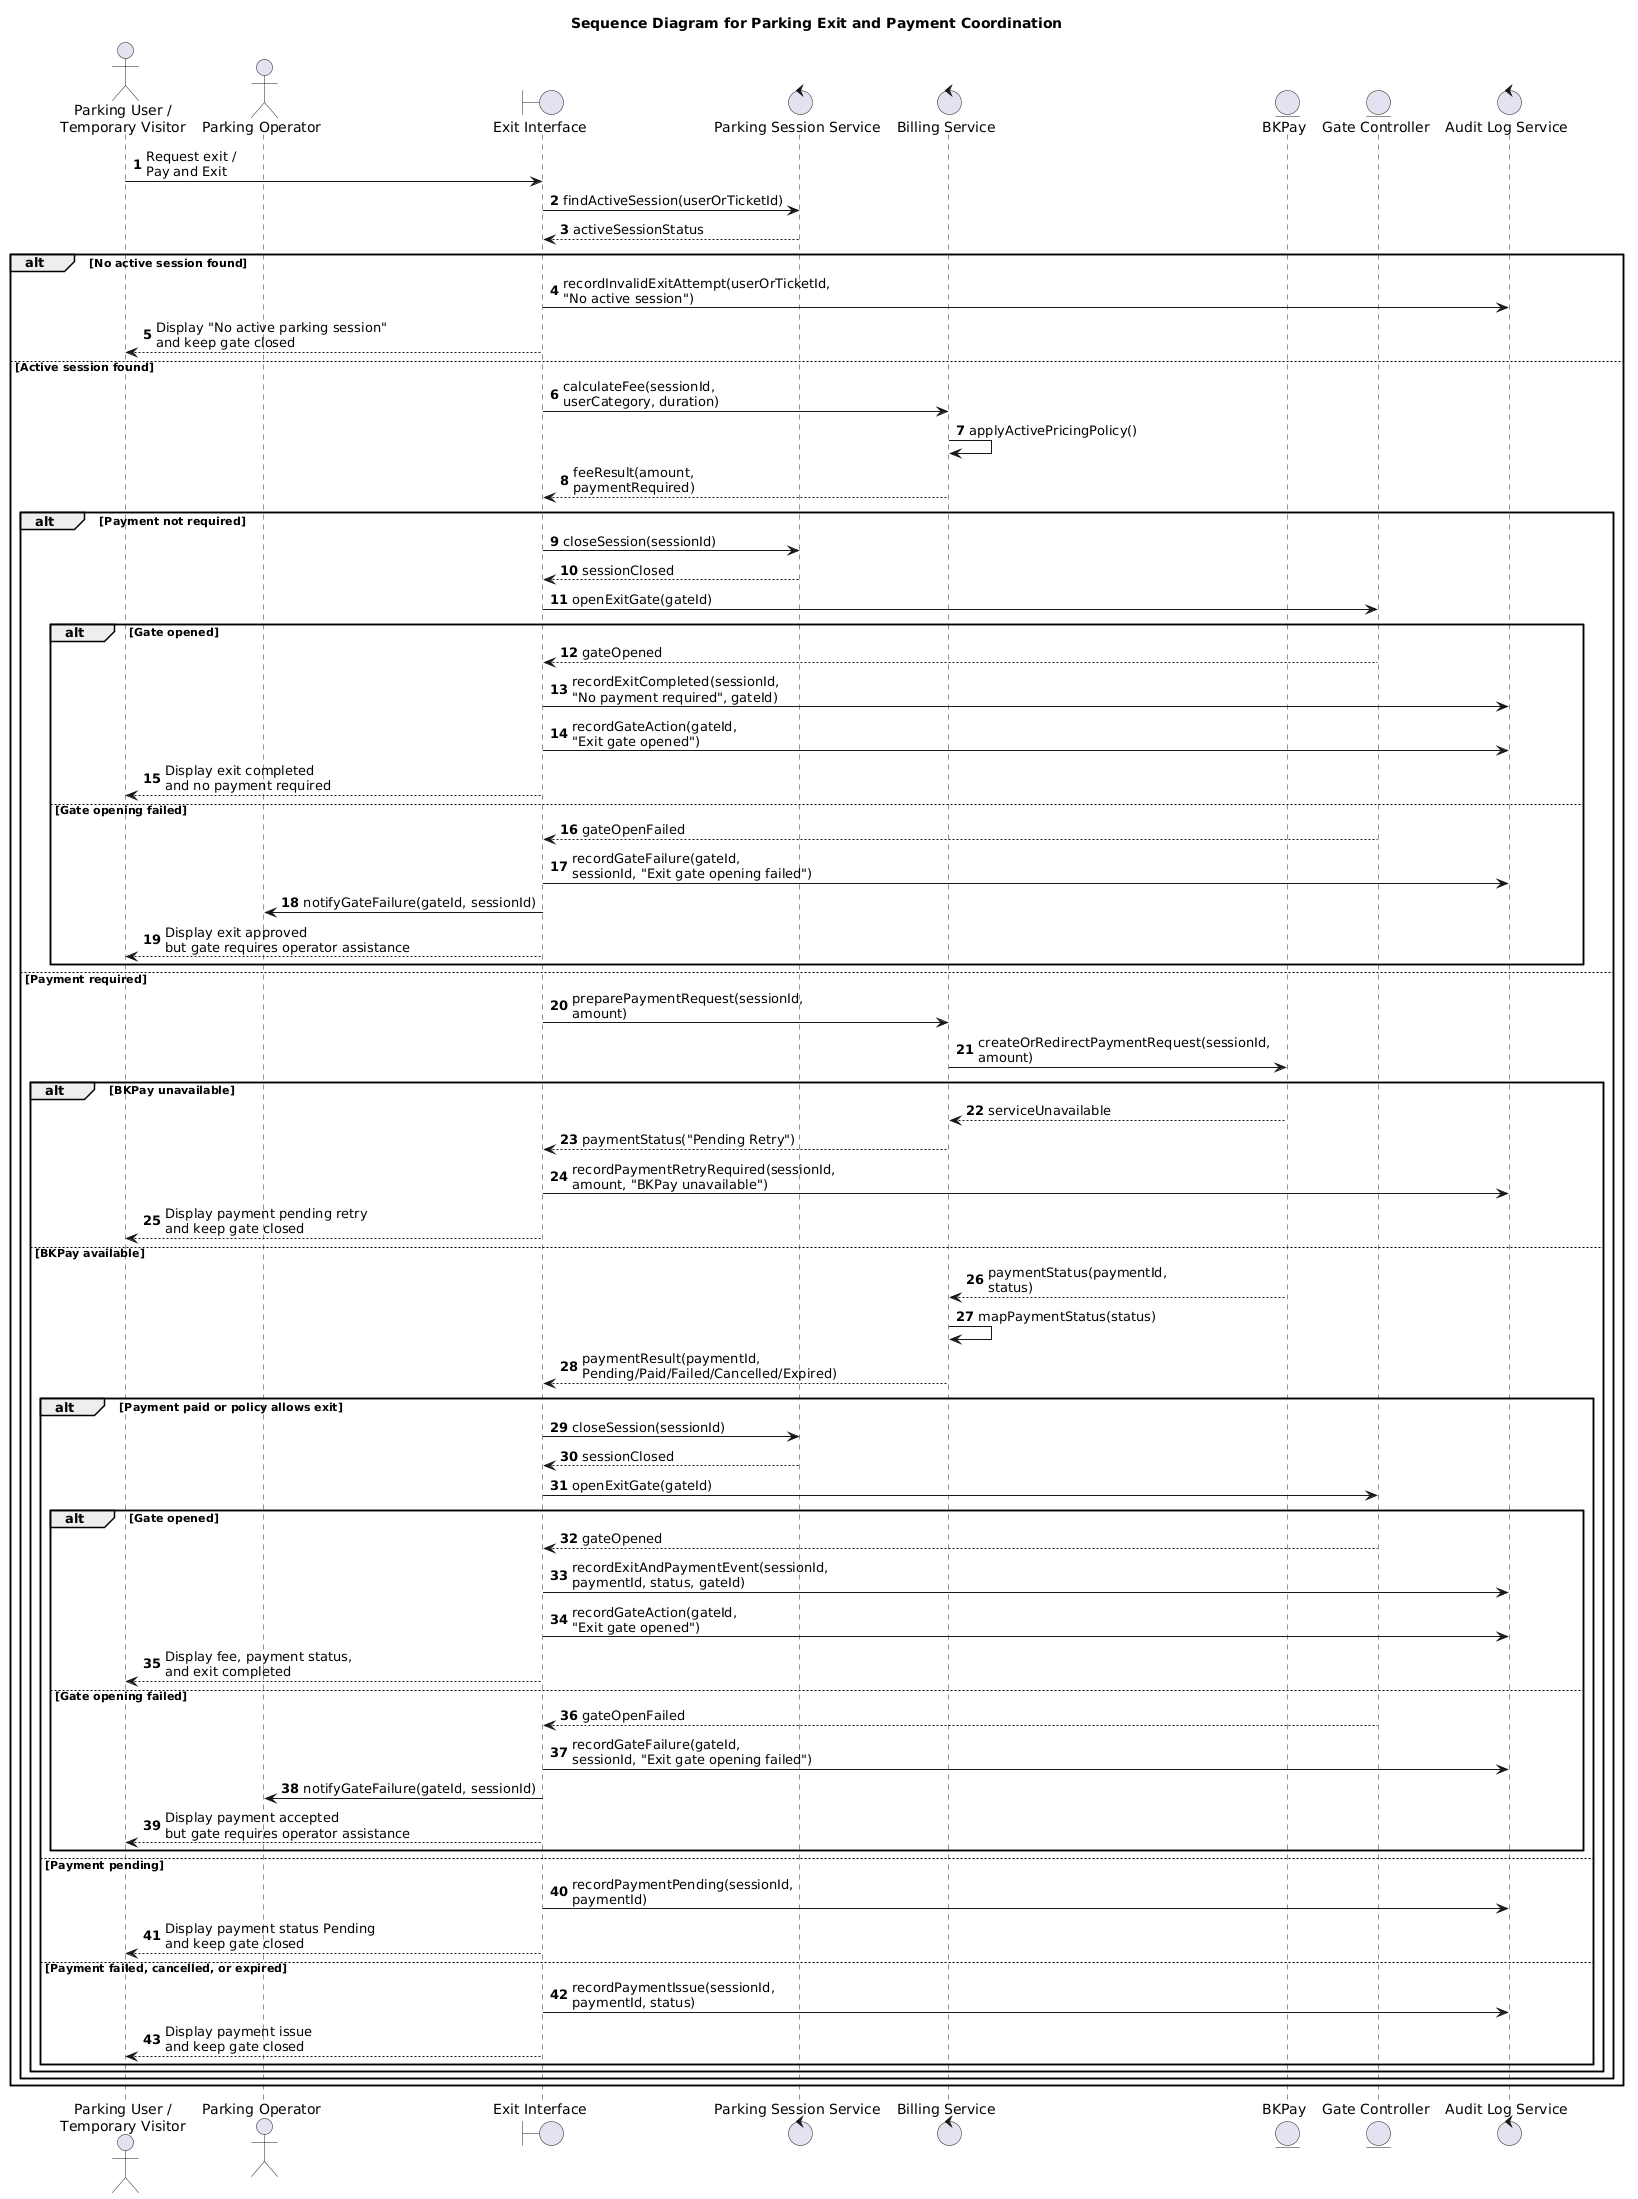

The diagram above was rendered by PlantUML. Its source (embedded in the PNG):
@startuml
title Sequence Diagram for Parking Exit and Payment Coordination

autonumber

actor "Parking User /\nTemporary Visitor" as User
actor "Parking Operator" as Operator

boundary "Exit Interface" as UI
control "Parking Session Service" as Session
control "Billing Service" as Billing
entity "BKPay" as BKPay
entity "Gate Controller" as Gate
control "Audit Log Service" as Log

User -> UI: Request exit /\nPay and Exit
UI -> Session: findActiveSession(userOrTicketId)
Session --> UI: activeSessionStatus

alt No active session found
    UI -> Log: recordInvalidExitAttempt(userOrTicketId,\n"No active session")
    UI --> User: Display "No active parking session"\nand keep gate closed

else Active session found
    UI -> Billing: calculateFee(sessionId,\nuserCategory, duration)
    Billing -> Billing: applyActivePricingPolicy()
    Billing --> UI: feeResult(amount,\npaymentRequired)

    alt Payment not required
        UI -> Session: closeSession(sessionId)
        Session --> UI: sessionClosed

        UI -> Gate: openExitGate(gateId)

        alt Gate opened
            Gate --> UI: gateOpened
            UI -> Log: recordExitCompleted(sessionId,\n"No payment required", gateId)
            UI -> Log: recordGateAction(gateId,\n"Exit gate opened")
            UI --> User: Display exit completed\nand no payment required

        else Gate opening failed
            Gate --> UI: gateOpenFailed
            UI -> Log: recordGateFailure(gateId,\nsessionId, "Exit gate opening failed")
            UI -> Operator: notifyGateFailure(gateId, sessionId)
            UI --> User: Display exit approved\nbut gate requires operator assistance
        end

    else Payment required
        UI -> Billing: preparePaymentRequest(sessionId,\namount)
        Billing -> BKPay: createOrRedirectPaymentRequest(sessionId,\namount)

        alt BKPay unavailable
            BKPay --> Billing: serviceUnavailable
            Billing --> UI: paymentStatus("Pending Retry")
            UI -> Log: recordPaymentRetryRequired(sessionId,\namount, "BKPay unavailable")
            UI --> User: Display payment pending retry\nand keep gate closed

        else BKPay available
            BKPay --> Billing: paymentStatus(paymentId,\nstatus)
            Billing -> Billing: mapPaymentStatus(status)
            Billing --> UI: paymentResult(paymentId,\nPending/Paid/Failed/Cancelled/Expired)

            alt Payment paid or policy allows exit
                UI -> Session: closeSession(sessionId)
                Session --> UI: sessionClosed

                UI -> Gate: openExitGate(gateId)

                alt Gate opened
                    Gate --> UI: gateOpened
                    UI -> Log: recordExitAndPaymentEvent(sessionId,\npaymentId, status, gateId)
                    UI -> Log: recordGateAction(gateId,\n"Exit gate opened")
                    UI --> User: Display fee, payment status,\nand exit completed

                else Gate opening failed
                    Gate --> UI: gateOpenFailed
                    UI -> Log: recordGateFailure(gateId,\nsessionId, "Exit gate opening failed")
                    UI -> Operator: notifyGateFailure(gateId, sessionId)
                    UI --> User: Display payment accepted\nbut gate requires operator assistance
                end

            else Payment pending
                UI -> Log: recordPaymentPending(sessionId,\npaymentId)
                UI --> User: Display payment status Pending\nand keep gate closed

            else Payment failed, cancelled, or expired
                UI -> Log: recordPaymentIssue(sessionId,\npaymentId, status)
                UI --> User: Display payment issue\nand keep gate closed
            end
        end
    end
end
@enduml